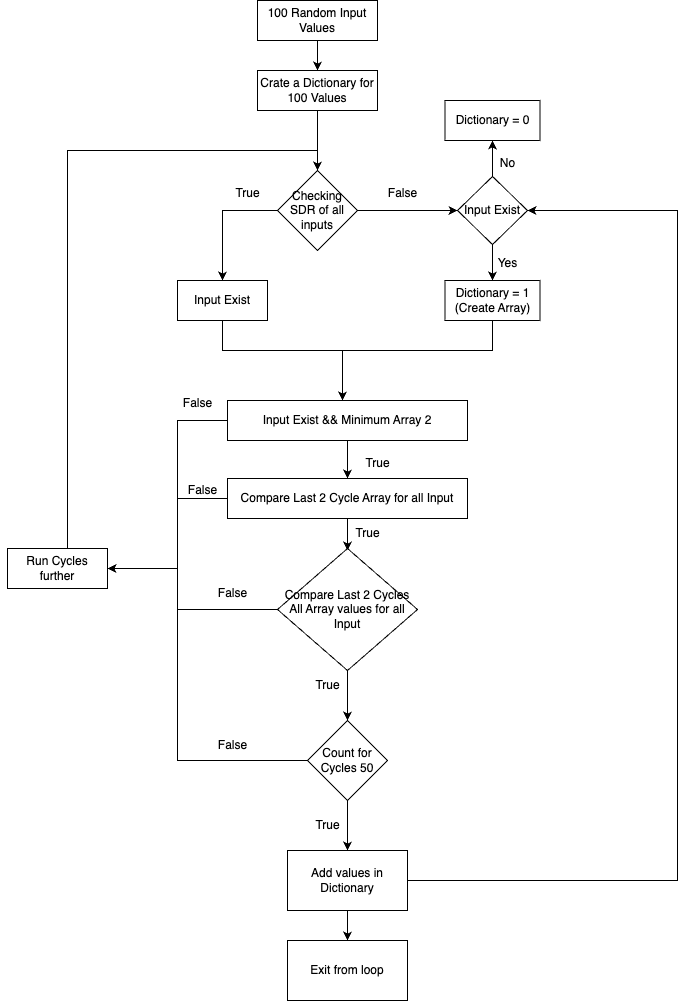

The diagram above was exported from draw.io. Its source (the exported page's mxGraphModel, read from the mxfile embedded in the PNG):
<mxGraphModel dx="1026" dy="651" grid="1" gridSize="10" guides="1" tooltips="1" connect="1" arrows="1" fold="1" page="1" pageScale="1" pageWidth="850" pageHeight="1100" math="0" shadow="0">
  <root>
    <mxCell id="0" />
    <mxCell id="1" parent="0" />
    <mxCell id="HpVBzbV9WB8j-g7-I9ps-10" value="" style="edgeStyle=orthogonalEdgeStyle;rounded=0;orthogonalLoop=1;jettySize=auto;html=1;" parent="1" source="HpVBzbV9WB8j-g7-I9ps-6" target="HpVBzbV9WB8j-g7-I9ps-9" edge="1">
      <mxGeometry relative="1" as="geometry" />
    </mxCell>
    <mxCell id="HpVBzbV9WB8j-g7-I9ps-6" value="100 Random Input Values" style="rounded=0;whiteSpace=wrap;html=1;" parent="1" vertex="1">
      <mxGeometry x="340" y="60" width="120" height="40" as="geometry" />
    </mxCell>
    <mxCell id="HpVBzbV9WB8j-g7-I9ps-12" value="" style="edgeStyle=orthogonalEdgeStyle;rounded=0;orthogonalLoop=1;jettySize=auto;html=1;" parent="1" source="HpVBzbV9WB8j-g7-I9ps-9" target="HpVBzbV9WB8j-g7-I9ps-11" edge="1">
      <mxGeometry relative="1" as="geometry" />
    </mxCell>
    <mxCell id="HpVBzbV9WB8j-g7-I9ps-9" value="Crate a Dictionary for 100 Values" style="rounded=0;whiteSpace=wrap;html=1;" parent="1" vertex="1">
      <mxGeometry x="340" y="130" width="120" height="40" as="geometry" />
    </mxCell>
    <mxCell id="HpVBzbV9WB8j-g7-I9ps-14" value="" style="edgeStyle=orthogonalEdgeStyle;rounded=0;orthogonalLoop=1;jettySize=auto;html=1;entryX=0;entryY=0.5;entryDx=0;entryDy=0;" parent="1" source="HpVBzbV9WB8j-g7-I9ps-11" target="HpVBzbV9WB8j-g7-I9ps-23" edge="1">
      <mxGeometry relative="1" as="geometry">
        <mxPoint x="540" y="230" as="targetPoint" />
      </mxGeometry>
    </mxCell>
    <mxCell id="HpVBzbV9WB8j-g7-I9ps-16" value="" style="edgeStyle=orthogonalEdgeStyle;rounded=0;orthogonalLoop=1;jettySize=auto;html=1;entryX=0.5;entryY=0;entryDx=0;entryDy=0;" parent="1" source="HpVBzbV9WB8j-g7-I9ps-11" target="HpVBzbV9WB8j-g7-I9ps-17" edge="1">
      <mxGeometry relative="1" as="geometry">
        <mxPoint x="300" y="270" as="targetPoint" />
      </mxGeometry>
    </mxCell>
    <mxCell id="HpVBzbV9WB8j-g7-I9ps-11" value="Checking SDR of all inputs" style="rhombus;whiteSpace=wrap;html=1;rounded=0;" parent="1" vertex="1">
      <mxGeometry x="360" y="230" width="80" height="80" as="geometry" />
    </mxCell>
    <mxCell id="HpVBzbV9WB8j-g7-I9ps-34" value="" style="edgeStyle=orthogonalEdgeStyle;rounded=0;orthogonalLoop=1;jettySize=auto;html=1;" parent="1" source="HpVBzbV9WB8j-g7-I9ps-17" target="HpVBzbV9WB8j-g7-I9ps-33" edge="1">
      <mxGeometry relative="1" as="geometry">
        <Array as="points">
          <mxPoint x="305" y="410" />
          <mxPoint x="425" y="410" />
        </Array>
      </mxGeometry>
    </mxCell>
    <mxCell id="HpVBzbV9WB8j-g7-I9ps-17" value="Input Exist" style="whiteSpace=wrap;html=1;rounded=0;" parent="1" vertex="1">
      <mxGeometry x="260" y="340" width="90" height="40" as="geometry" />
    </mxCell>
    <mxCell id="HpVBzbV9WB8j-g7-I9ps-21" value="True" style="text;html=1;align=center;verticalAlign=middle;resizable=0;points=[];autosize=1;strokeColor=none;fillColor=none;" parent="1" vertex="1">
      <mxGeometry x="305" y="238" width="50" height="30" as="geometry" />
    </mxCell>
    <mxCell id="HpVBzbV9WB8j-g7-I9ps-22" value="False" style="text;html=1;align=center;verticalAlign=middle;resizable=0;points=[];autosize=1;strokeColor=none;fillColor=none;" parent="1" vertex="1">
      <mxGeometry x="460" y="238" width="50" height="30" as="geometry" />
    </mxCell>
    <mxCell id="HpVBzbV9WB8j-g7-I9ps-27" value="" style="edgeStyle=orthogonalEdgeStyle;rounded=0;orthogonalLoop=1;jettySize=auto;html=1;exitX=0.5;exitY=0;exitDx=0;exitDy=0;" parent="1" source="HpVBzbV9WB8j-g7-I9ps-23" target="HpVBzbV9WB8j-g7-I9ps-26" edge="1">
      <mxGeometry relative="1" as="geometry" />
    </mxCell>
    <mxCell id="HpVBzbV9WB8j-g7-I9ps-23" value="Input Exist" style="rhombus;whiteSpace=wrap;html=1;" parent="1" vertex="1">
      <mxGeometry x="540" y="236" width="70" height="68" as="geometry" />
    </mxCell>
    <mxCell id="HpVBzbV9WB8j-g7-I9ps-26" value="Dictionary = 0" style="whiteSpace=wrap;html=1;" parent="1" vertex="1">
      <mxGeometry x="527.5" y="160" width="95" height="40" as="geometry" />
    </mxCell>
    <mxCell id="HpVBzbV9WB8j-g7-I9ps-28" value="" style="edgeStyle=orthogonalEdgeStyle;rounded=0;orthogonalLoop=1;jettySize=auto;html=1;exitX=0.5;exitY=1;exitDx=0;exitDy=0;" parent="1" source="HpVBzbV9WB8j-g7-I9ps-23" target="HpVBzbV9WB8j-g7-I9ps-29" edge="1">
      <mxGeometry relative="1" as="geometry">
        <mxPoint x="610" y="314" as="sourcePoint" />
      </mxGeometry>
    </mxCell>
    <mxCell id="HpVBzbV9WB8j-g7-I9ps-36" value="" style="edgeStyle=orthogonalEdgeStyle;rounded=0;orthogonalLoop=1;jettySize=auto;html=1;" parent="1" source="HpVBzbV9WB8j-g7-I9ps-29" edge="1">
      <mxGeometry relative="1" as="geometry">
        <mxPoint x="425" y="460" as="targetPoint" />
        <Array as="points">
          <mxPoint x="575" y="410" />
          <mxPoint x="425" y="410" />
          <mxPoint x="425" y="440" />
        </Array>
      </mxGeometry>
    </mxCell>
    <mxCell id="HpVBzbV9WB8j-g7-I9ps-29" value="Dictionary = 1&lt;br&gt;(Create Array)" style="whiteSpace=wrap;html=1;" parent="1" vertex="1">
      <mxGeometry x="527.5" y="340" width="95" height="40" as="geometry" />
    </mxCell>
    <mxCell id="HpVBzbV9WB8j-g7-I9ps-31" value="No" style="text;html=1;align=center;verticalAlign=middle;resizable=0;points=[];autosize=1;strokeColor=none;fillColor=none;" parent="1" vertex="1">
      <mxGeometry x="570" y="208" width="40" height="30" as="geometry" />
    </mxCell>
    <mxCell id="HpVBzbV9WB8j-g7-I9ps-32" value="Yes" style="text;html=1;align=center;verticalAlign=middle;resizable=0;points=[];autosize=1;strokeColor=none;fillColor=none;" parent="1" vertex="1">
      <mxGeometry x="570" y="308" width="40" height="30" as="geometry" />
    </mxCell>
    <mxCell id="HpVBzbV9WB8j-g7-I9ps-38" value="" style="edgeStyle=orthogonalEdgeStyle;rounded=0;orthogonalLoop=1;jettySize=auto;html=1;" parent="1" source="HpVBzbV9WB8j-g7-I9ps-33" target="HpVBzbV9WB8j-g7-I9ps-37" edge="1">
      <mxGeometry relative="1" as="geometry" />
    </mxCell>
    <mxCell id="HpVBzbV9WB8j-g7-I9ps-41" value="" style="edgeStyle=orthogonalEdgeStyle;rounded=0;orthogonalLoop=1;jettySize=auto;html=1;entryX=0;entryY=0.5;entryDx=0;entryDy=0;" parent="1" source="HpVBzbV9WB8j-g7-I9ps-33" target="HpVBzbV9WB8j-g7-I9ps-51" edge="1">
      <mxGeometry relative="1" as="geometry">
        <mxPoint x="630" y="480" as="targetPoint" />
        <Array as="points">
          <mxPoint x="260" y="480" />
          <mxPoint x="260" y="628" />
        </Array>
      </mxGeometry>
    </mxCell>
    <mxCell id="HpVBzbV9WB8j-g7-I9ps-33" value="Input Exist &amp;amp;&amp;amp; Minimum Array 2" style="whiteSpace=wrap;html=1;rounded=0;" parent="1" vertex="1">
      <mxGeometry x="310" y="460" width="240" height="40" as="geometry" />
    </mxCell>
    <mxCell id="HpVBzbV9WB8j-g7-I9ps-43" value="" style="edgeStyle=orthogonalEdgeStyle;rounded=0;orthogonalLoop=1;jettySize=auto;html=1;" parent="1" source="HpVBzbV9WB8j-g7-I9ps-37" edge="1">
      <mxGeometry relative="1" as="geometry">
        <mxPoint x="430.0588235294117" y="610" as="targetPoint" />
      </mxGeometry>
    </mxCell>
    <mxCell id="HpVBzbV9WB8j-g7-I9ps-52" value="" style="edgeStyle=orthogonalEdgeStyle;rounded=0;orthogonalLoop=1;jettySize=auto;html=1;" parent="1" source="HpVBzbV9WB8j-g7-I9ps-37" target="HpVBzbV9WB8j-g7-I9ps-51" edge="1">
      <mxGeometry relative="1" as="geometry">
        <Array as="points">
          <mxPoint x="260" y="558" />
          <mxPoint x="260" y="628" />
        </Array>
      </mxGeometry>
    </mxCell>
    <mxCell id="HpVBzbV9WB8j-g7-I9ps-37" value="Compare Last 2 Cycle Array for all Input" style="whiteSpace=wrap;html=1;rounded=0;" parent="1" vertex="1">
      <mxGeometry x="310" y="538" width="240" height="40" as="geometry" />
    </mxCell>
    <mxCell id="HpVBzbV9WB8j-g7-I9ps-39" value="True" style="text;html=1;align=center;verticalAlign=middle;resizable=0;points=[];autosize=1;strokeColor=none;fillColor=none;" parent="1" vertex="1">
      <mxGeometry x="435" y="508" width="50" height="30" as="geometry" />
    </mxCell>
    <mxCell id="HpVBzbV9WB8j-g7-I9ps-44" value="True" style="text;html=1;align=center;verticalAlign=middle;resizable=0;points=[];autosize=1;strokeColor=none;fillColor=none;" parent="1" vertex="1">
      <mxGeometry x="425" y="578" width="50" height="30" as="geometry" />
    </mxCell>
    <mxCell id="HpVBzbV9WB8j-g7-I9ps-47" value="" style="edgeStyle=orthogonalEdgeStyle;rounded=0;orthogonalLoop=1;jettySize=auto;html=1;entryX=0;entryY=0.5;entryDx=0;entryDy=0;" parent="1" source="HpVBzbV9WB8j-g7-I9ps-45" target="HpVBzbV9WB8j-g7-I9ps-51" edge="1">
      <mxGeometry relative="1" as="geometry">
        <mxPoint x="590" y="668.9999999999998" as="targetPoint" />
        <Array as="points">
          <mxPoint x="260" y="669" />
          <mxPoint x="260" y="628" />
        </Array>
      </mxGeometry>
    </mxCell>
    <mxCell id="HpVBzbV9WB8j-g7-I9ps-49" value="" style="edgeStyle=orthogonalEdgeStyle;rounded=0;orthogonalLoop=1;jettySize=auto;html=1;" parent="1" source="HpVBzbV9WB8j-g7-I9ps-45" edge="1">
      <mxGeometry relative="1" as="geometry">
        <mxPoint x="430" y="780" as="targetPoint" />
      </mxGeometry>
    </mxCell>
    <mxCell id="HpVBzbV9WB8j-g7-I9ps-45" value="Compare Last 2 Cycles All Array values for all Input" style="rhombus;whiteSpace=wrap;html=1;" parent="1" vertex="1">
      <mxGeometry x="360" y="608" width="140" height="122" as="geometry" />
    </mxCell>
    <mxCell id="HpVBzbV9WB8j-g7-I9ps-50" value="False" style="text;html=1;align=center;verticalAlign=middle;resizable=0;points=[];autosize=1;strokeColor=none;fillColor=none;" parent="1" vertex="1">
      <mxGeometry x="255" y="448" width="50" height="30" as="geometry" />
    </mxCell>
    <mxCell id="HpVBzbV9WB8j-g7-I9ps-66" value="" style="edgeStyle=orthogonalEdgeStyle;rounded=0;orthogonalLoop=1;jettySize=auto;html=1;entryX=0.5;entryY=0;entryDx=0;entryDy=0;" parent="1" source="HpVBzbV9WB8j-g7-I9ps-51" target="HpVBzbV9WB8j-g7-I9ps-11" edge="1">
      <mxGeometry relative="1" as="geometry">
        <mxPoint x="140" y="527.9999999999998" as="targetPoint" />
        <Array as="points">
          <mxPoint x="150" y="210" />
          <mxPoint x="400" y="210" />
        </Array>
      </mxGeometry>
    </mxCell>
    <mxCell id="HpVBzbV9WB8j-g7-I9ps-51" value="Run Cycles further" style="whiteSpace=wrap;html=1;rounded=0;" parent="1" vertex="1">
      <mxGeometry x="90" y="608" width="100" height="40" as="geometry" />
    </mxCell>
    <mxCell id="HpVBzbV9WB8j-g7-I9ps-53" value="True" style="text;html=1;align=center;verticalAlign=middle;resizable=0;points=[];autosize=1;strokeColor=none;fillColor=none;" parent="1" vertex="1">
      <mxGeometry x="385" y="730" width="50" height="30" as="geometry" />
    </mxCell>
    <mxCell id="HpVBzbV9WB8j-g7-I9ps-54" value="False" style="text;html=1;align=center;verticalAlign=middle;resizable=0;points=[];autosize=1;strokeColor=none;fillColor=none;" parent="1" vertex="1">
      <mxGeometry x="290" y="638" width="50" height="30" as="geometry" />
    </mxCell>
    <mxCell id="HpVBzbV9WB8j-g7-I9ps-57" value="" style="edgeStyle=orthogonalEdgeStyle;rounded=0;orthogonalLoop=1;jettySize=auto;html=1;" parent="1" source="HpVBzbV9WB8j-g7-I9ps-55" target="HpVBzbV9WB8j-g7-I9ps-56" edge="1">
      <mxGeometry relative="1" as="geometry" />
    </mxCell>
    <mxCell id="HpVBzbV9WB8j-g7-I9ps-55" value="Count for Cycles 50" style="rhombus;whiteSpace=wrap;html=1;" parent="1" vertex="1">
      <mxGeometry x="390" y="780" width="80" height="80" as="geometry" />
    </mxCell>
    <mxCell id="HpVBzbV9WB8j-g7-I9ps-62" value="" style="edgeStyle=orthogonalEdgeStyle;rounded=0;orthogonalLoop=1;jettySize=auto;html=1;" parent="1" source="HpVBzbV9WB8j-g7-I9ps-56" target="HpVBzbV9WB8j-g7-I9ps-61" edge="1">
      <mxGeometry relative="1" as="geometry" />
    </mxCell>
    <mxCell id="HpVBzbV9WB8j-g7-I9ps-64" value="" style="edgeStyle=orthogonalEdgeStyle;rounded=0;orthogonalLoop=1;jettySize=auto;html=1;entryX=1;entryY=0.5;entryDx=0;entryDy=0;" parent="1" source="HpVBzbV9WB8j-g7-I9ps-56" target="HpVBzbV9WB8j-g7-I9ps-23" edge="1">
      <mxGeometry relative="1" as="geometry">
        <mxPoint x="760" y="270" as="targetPoint" />
        <Array as="points">
          <mxPoint x="760" y="940" />
          <mxPoint x="760" y="270" />
        </Array>
      </mxGeometry>
    </mxCell>
    <mxCell id="HpVBzbV9WB8j-g7-I9ps-56" value="Add values in Dictionary" style="whiteSpace=wrap;html=1;" parent="1" vertex="1">
      <mxGeometry x="370" y="910" width="120" height="60" as="geometry" />
    </mxCell>
    <mxCell id="HpVBzbV9WB8j-g7-I9ps-58" value="True" style="text;html=1;align=center;verticalAlign=middle;resizable=0;points=[];autosize=1;strokeColor=none;fillColor=none;" parent="1" vertex="1">
      <mxGeometry x="385" y="870" width="50" height="30" as="geometry" />
    </mxCell>
    <mxCell id="HpVBzbV9WB8j-g7-I9ps-59" value="" style="edgeStyle=orthogonalEdgeStyle;rounded=0;orthogonalLoop=1;jettySize=auto;html=1;" parent="1" edge="1">
      <mxGeometry relative="1" as="geometry">
        <mxPoint x="390" y="820" as="sourcePoint" />
        <mxPoint x="190" y="628" as="targetPoint" />
        <Array as="points">
          <mxPoint x="260" y="820" />
          <mxPoint x="260" y="628" />
        </Array>
      </mxGeometry>
    </mxCell>
    <mxCell id="HpVBzbV9WB8j-g7-I9ps-60" value="False" style="text;html=1;align=center;verticalAlign=middle;resizable=0;points=[];autosize=1;strokeColor=none;fillColor=none;" parent="1" vertex="1">
      <mxGeometry x="290" y="790" width="50" height="30" as="geometry" />
    </mxCell>
    <mxCell id="HpVBzbV9WB8j-g7-I9ps-61" value="Exit from loop" style="whiteSpace=wrap;html=1;" parent="1" vertex="1">
      <mxGeometry x="370" y="1000" width="120" height="60" as="geometry" />
    </mxCell>
    <mxCell id="HpVBzbV9WB8j-g7-I9ps-67" value="False" style="text;html=1;align=center;verticalAlign=middle;resizable=0;points=[];autosize=1;strokeColor=none;fillColor=none;" parent="1" vertex="1">
      <mxGeometry x="260" y="535" width="50" height="30" as="geometry" />
    </mxCell>
  </root>
</mxGraphModel>